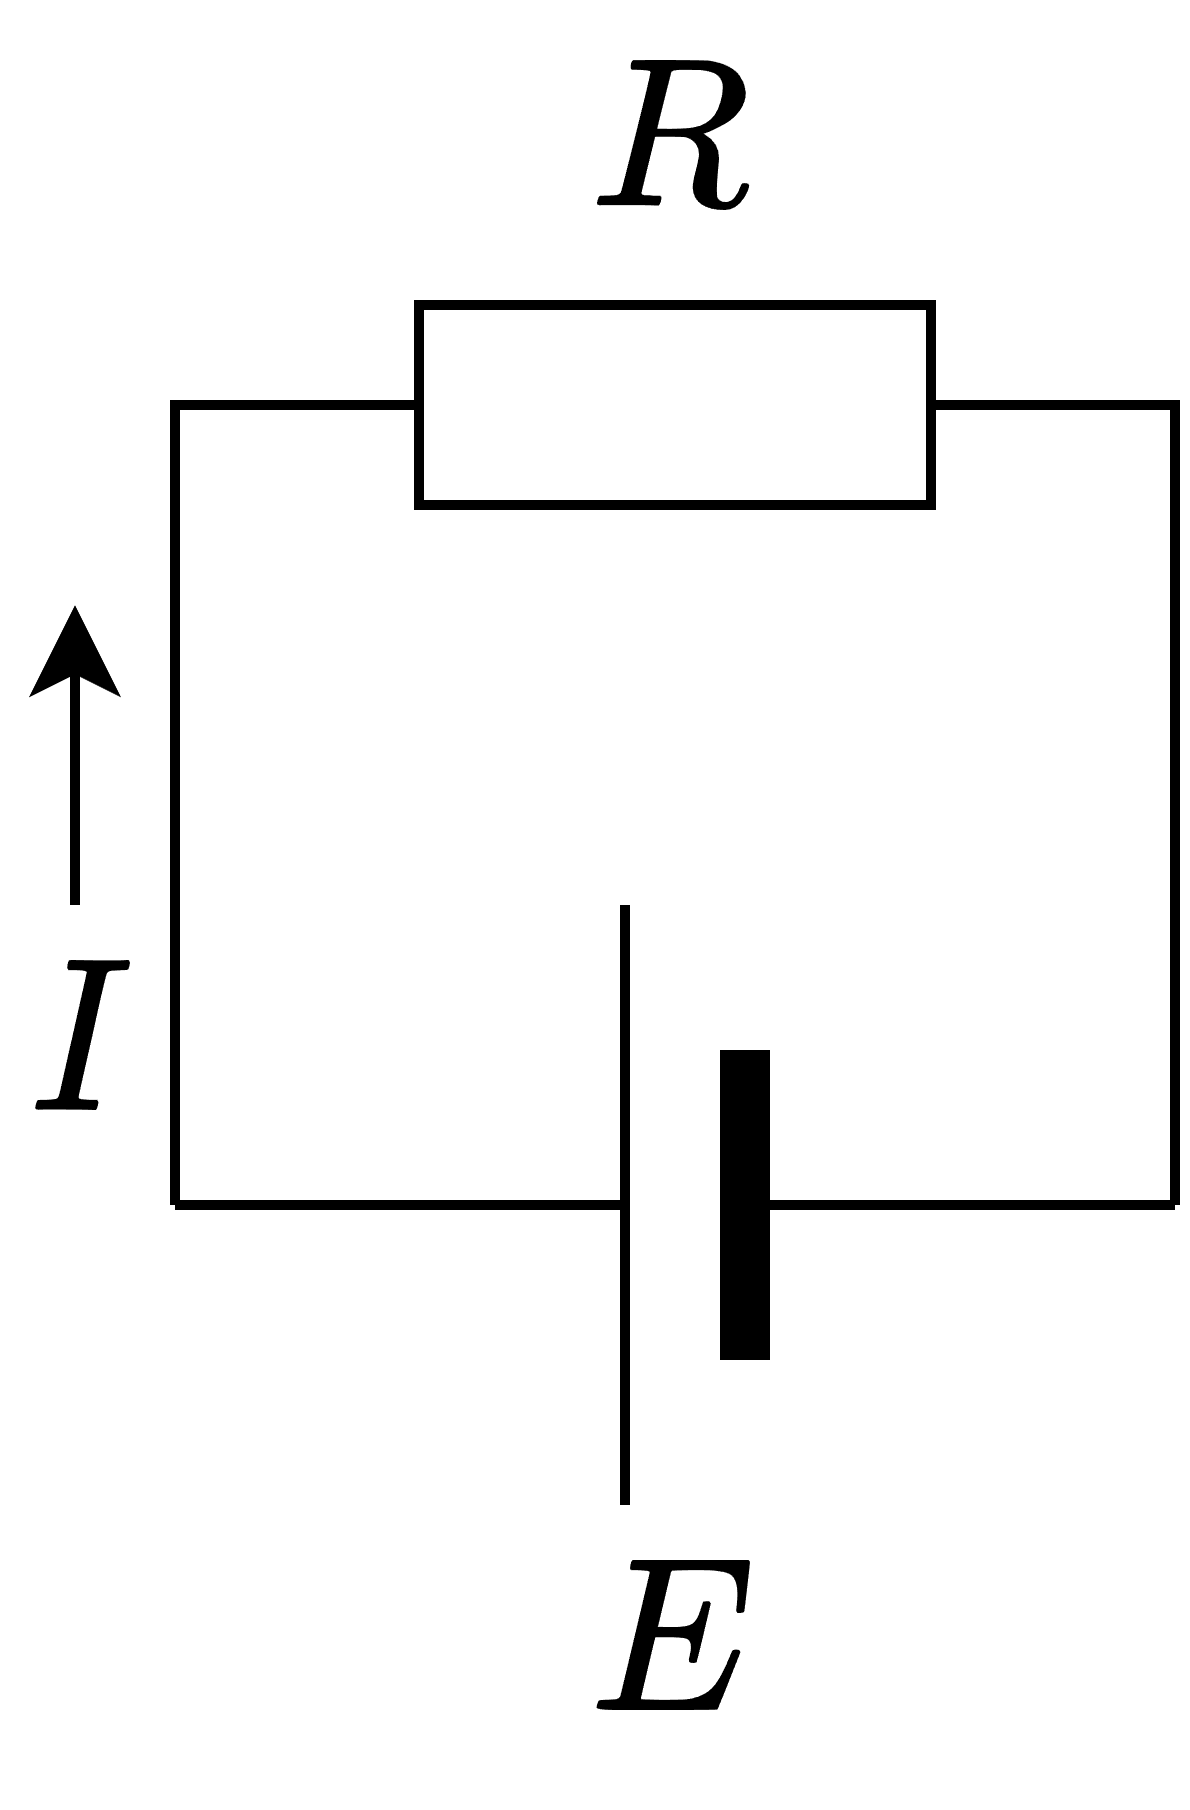

The diagram above was exported from draw.io. Its source (the exported page's mxGraphModel, read from the mxfile embedded in the PNG):
<mxGraphModel dx="507" dy="752" grid="1" gridSize="10" guides="1" tooltips="1" connect="1" arrows="1" fold="1" page="1" pageScale="1" pageWidth="827" pageHeight="1169" math="1" shadow="0">
  <root>
    <mxCell id="0" />
    <mxCell id="1" parent="0" />
    <mxCell id="2" value="" style="pointerEvents=1;verticalLabelPosition=bottom;shadow=0;dashed=0;align=center;html=1;verticalAlign=top;shape=mxgraph.electrical.resistors.resistor_1;" parent="1" vertex="1">
      <mxGeometry x="360" y="530" width="80" height="20" as="geometry" />
    </mxCell>
    <mxCell id="4" style="html=1;exitX=1;exitY=0.5;exitDx=0;exitDy=0;exitPerimeter=0;endArrow=none;endFill=0;rounded=0;entryX=0;entryY=0.5;entryDx=0;entryDy=0;entryPerimeter=0;" parent="1" source="3" target="2" edge="1">
      <mxGeometry relative="1" as="geometry">
        <mxPoint x="440" y="540" as="targetPoint" />
        <Array as="points">
          <mxPoint x="350" y="540" />
        </Array>
      </mxGeometry>
    </mxCell>
    <mxCell id="5" style="edgeStyle=none;rounded=0;html=1;exitX=0;exitY=0.5;exitDx=0;exitDy=0;exitPerimeter=0;endArrow=none;endFill=0;entryX=1;entryY=0.5;entryDx=0;entryDy=0;entryPerimeter=0;" parent="1" source="3" target="2" edge="1">
      <mxGeometry relative="1" as="geometry">
        <mxPoint x="480" y="560" as="targetPoint" />
        <Array as="points">
          <mxPoint x="450" y="540" />
        </Array>
      </mxGeometry>
    </mxCell>
    <mxCell id="3" value="" style="verticalLabelPosition=bottom;shadow=0;dashed=0;align=center;fillColor=strokeColor;html=1;verticalAlign=top;strokeWidth=1;shape=mxgraph.electrical.miscellaneous.monocell_battery;direction=west;" parent="1" vertex="1">
      <mxGeometry x="350" y="590" width="100" height="60" as="geometry" />
    </mxCell>
    <mxCell id="6" value="&lt;span style=&quot;font-size: 18px;&quot;&gt;&lt;svg style=&quot;vertical-align: 0px;&quot; xmlns:xlink=&quot;http://www.w3.org/1999/xlink&quot; viewBox=&quot;0 -680 764 680&quot; role=&quot;img&quot; height=&quot;1.538ex&quot; width=&quot;1.729ex&quot; xmlns=&quot;http://www.w3.org/2000/svg&quot;&gt;&lt;defs&gt;&lt;path d=&quot;M492 213Q472 213 472 226Q472 230 477 250T482 285Q482 316 461 323T364 330H312Q311 328 277 192T243 52Q243 48 254 48T334 46Q428 46 458 48T518 61Q567 77 599 117T670 248Q680 270 683 272Q690 274 698 274Q718 274 718 261Q613 7 608 2Q605 0 322 0H133Q31 0 31 11Q31 13 34 25Q38 41 42 43T65 46Q92 46 125 49Q139 52 144 61Q146 66 215 342T285 622Q285 629 281 629Q273 632 228 634H197Q191 640 191 642T193 659Q197 676 203 680H757Q764 676 764 669Q764 664 751 557T737 447Q735 440 717 440H705Q698 445 698 453L701 476Q704 500 704 528Q704 558 697 578T678 609T643 625T596 632T532 634H485Q397 633 392 631Q388 629 386 622Q385 619 355 499T324 377Q347 376 372 376H398Q464 376 489 391T534 472Q538 488 540 490T557 493Q562 493 565 493T570 492T572 491T574 487T577 483L544 351Q511 218 508 216Q505 213 492 213Z&quot; id=&quot;MJX-3-TEX-I-1D438&quot;&gt;&lt;/path&gt;&lt;/defs&gt;&lt;g transform=&quot;scale(1,-1)&quot; stroke-width=&quot;0&quot; fill=&quot;currentColor&quot; stroke=&quot;currentColor&quot;&gt;&lt;g data-mml-node=&quot;math&quot;&gt;&lt;g data-mml-node=&quot;mstyle&quot;&gt;&lt;g data-mml-node=&quot;mi&quot;&gt;&lt;use xlink:href=&quot;#MJX-3-TEX-I-1D438&quot; data-c=&quot;1D438&quot;&gt;&lt;/use&gt;&lt;/g&gt;&lt;/g&gt;&lt;/g&gt;&lt;/g&gt;&lt;/svg&gt;&lt;/span&gt;" style="text;html=1;strokeColor=none;fillColor=none;align=center;verticalAlign=middle;whiteSpace=wrap;rounded=0;" parent="1" vertex="1">
      <mxGeometry x="370" y="650" width="60" height="30" as="geometry" />
    </mxCell>
    <mxCell id="7" value="`R`" style="text;html=1;strokeColor=none;fillColor=none;align=center;verticalAlign=middle;whiteSpace=wrap;rounded=0;fontSize=18;" parent="1" vertex="1">
      <mxGeometry x="370" y="500" width="60" height="30" as="geometry" />
    </mxCell>
    <mxCell id="8" value="" style="endArrow=classic;html=1;rounded=0;fontSize=18;" parent="1" edge="1">
      <mxGeometry width="50" height="50" relative="1" as="geometry">
        <mxPoint x="340" y="590" as="sourcePoint" />
        <mxPoint x="340" y="560" as="targetPoint" />
      </mxGeometry>
    </mxCell>
    <mxCell id="10" value="`I`" style="text;html=1;strokeColor=none;fillColor=none;align=center;verticalAlign=middle;whiteSpace=wrap;rounded=0;fontSize=18;" parent="1" vertex="1">
      <mxGeometry x="336" y="590" width="10" height="30" as="geometry" />
    </mxCell>
  </root>
</mxGraphModel>